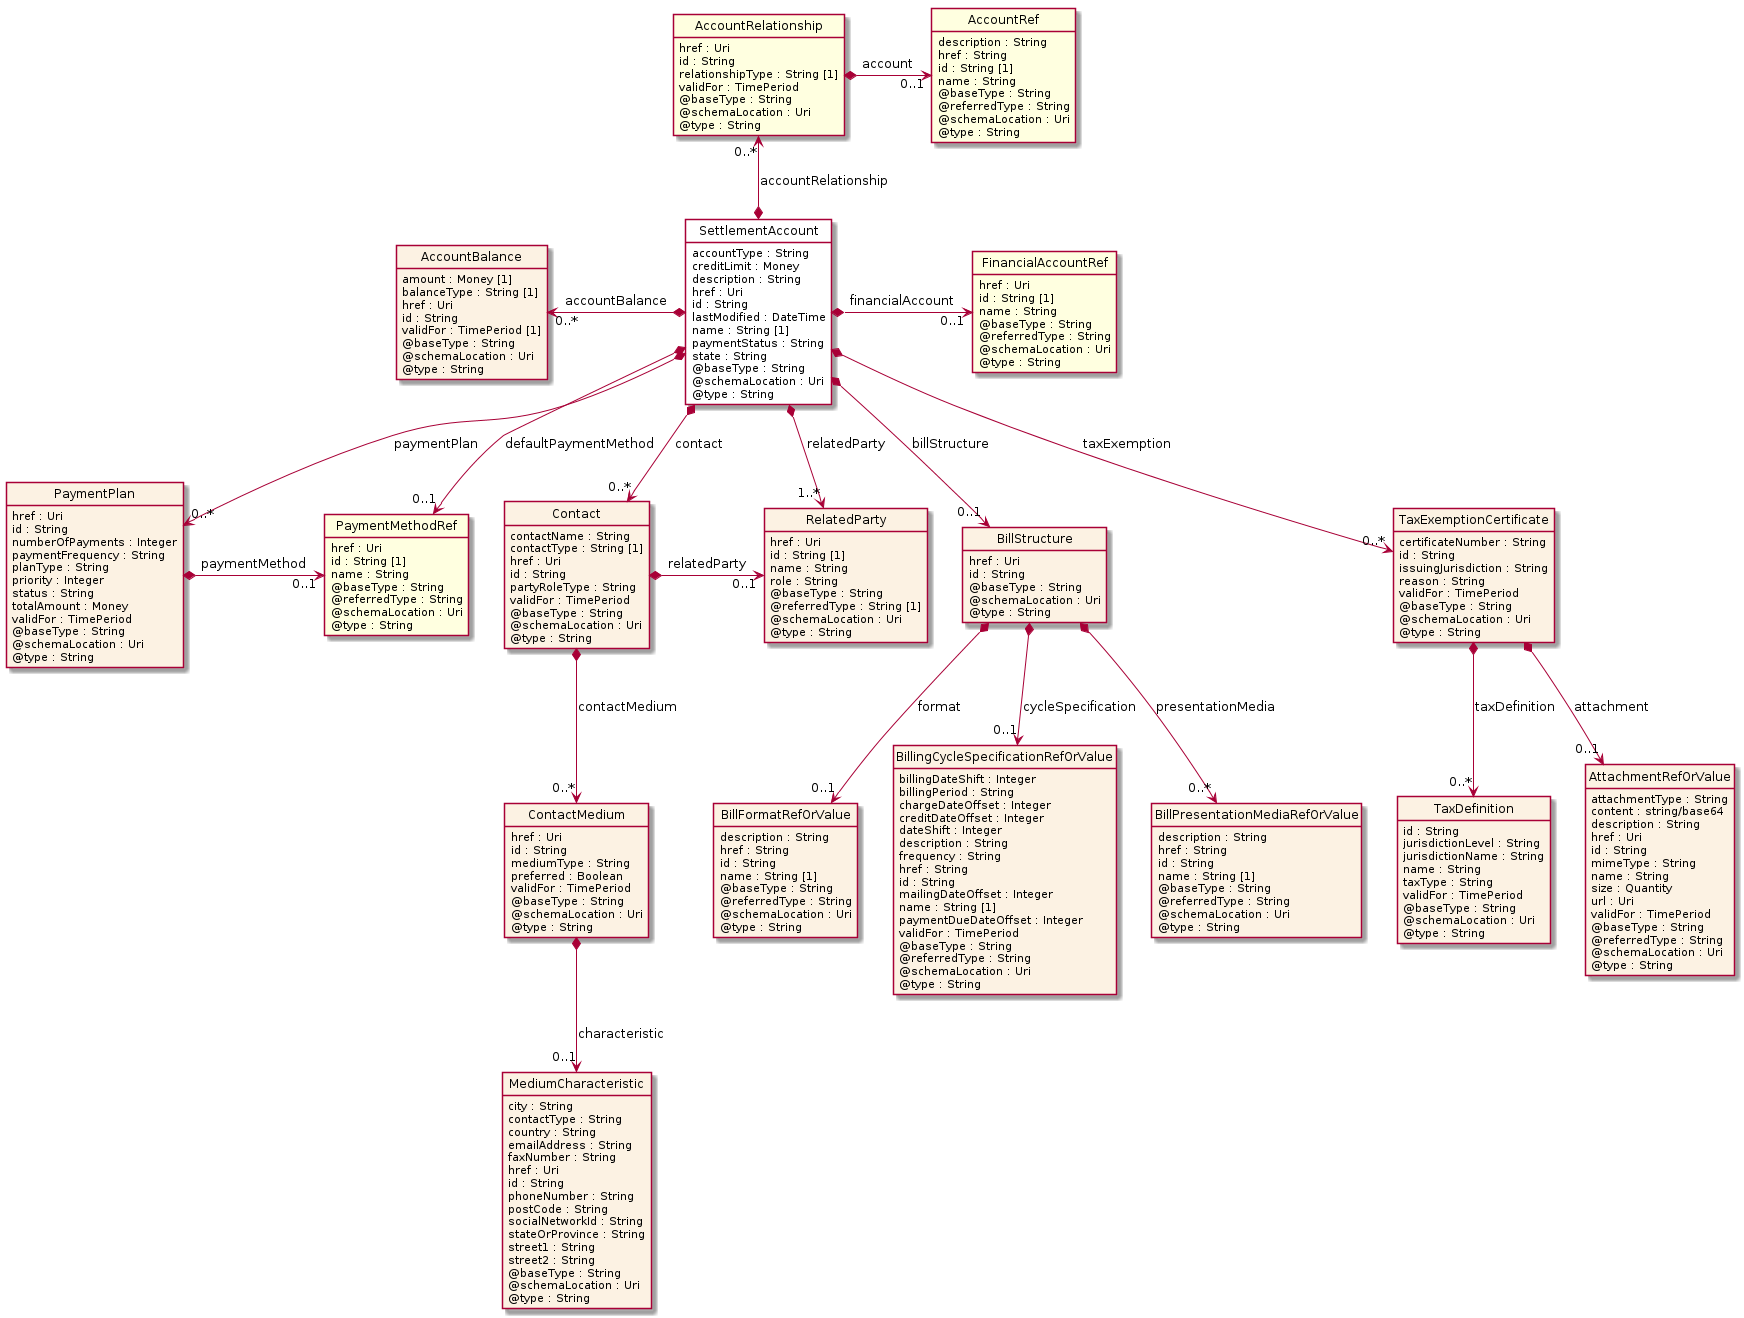

The diagram above was rendered by PlantUML. Its source (embedded in the PNG):
@startuml
hide circle
hide methods
hide stereotype
show <<Enumeration>> stereotype
skinparam class {
   BackgroundColor<<Enumeration>> #E6F5F7
   BackgroundColor<<Ref>> #FFFFE0
   BackgroundColor<<Pivot>> #FFFFFFF
   BackgroundColor<<SimpleType>> #E2F0DA
   BackgroundColor #FCF2E3
}

class SettlementAccount <<Pivot>> {
    accountType : String
    creditLimit : Money
    description : String
    href : Uri
    id : String
    lastModified : DateTime
    name : String [1]
    paymentStatus : String
    state : String
    @baseType : String
    @schemaLocation : Uri
    @type : String
}

class PaymentMethodRef  <<Ref>> {
    href : Uri
    id : String [1]
    name : String
    @baseType : String
    @referredType : String
    @schemaLocation : Uri
    @type : String
}

class PaymentPlan  {
    href : Uri
    id : String
    numberOfPayments : Integer
    paymentFrequency : String
    planType : String
    priority : Integer
    status : String
    totalAmount : Money
    validFor : TimePeriod
    @baseType : String
    @schemaLocation : Uri
    @type : String
}

class BillStructure  {
    href : Uri
    id : String
    @baseType : String
    @schemaLocation : Uri
    @type : String
}

class BillFormatRefOrValue  {
    description : String
    href : String
    id : String
    name : String [1]
    @baseType : String
    @referredType : String
    @schemaLocation : Uri
    @type : String
}

class BillingCycleSpecificationRefOrValue  {
    billingDateShift : Integer
    billingPeriod : String
    chargeDateOffset : Integer
    creditDateOffset : Integer
    dateShift : Integer
    description : String
    frequency : String
    href : String
    id : String
    mailingDateOffset : Integer
    name : String [1]
    paymentDueDateOffset : Integer
    validFor : TimePeriod
    @baseType : String
    @referredType : String
    @schemaLocation : Uri
    @type : String
}

class BillPresentationMediaRefOrValue  {
    description : String
    href : String
    id : String
    name : String [1]
    @baseType : String
    @referredType : String
    @schemaLocation : Uri
    @type : String
}

class AccountRelationship  <<Ref>> {
    href : Uri
    id : String
    relationshipType : String [1]
    validFor : TimePeriod
    @baseType : String
    @schemaLocation : Uri
    @type : String
}

class AccountRef  <<Ref>> {
    description : String
    href : String
    id : String [1]
    name : String
    @baseType : String
    @referredType : String
    @schemaLocation : Uri
    @type : String
}

class FinancialAccountRef  <<Ref>> {
    href : Uri
    id : String [1]
    name : String
    @baseType : String
    @referredType : String
    @schemaLocation : Uri
    @type : String
}

class RelatedParty  {
    href : Uri
    id : String [1]
    name : String
    role : String
    @baseType : String
    @referredType : String [1]
    @schemaLocation : Uri
    @type : String
}

class TaxExemptionCertificate  {
    certificateNumber : String
    id : String
    issuingJurisdiction : String
    reason : String
    validFor : TimePeriod
    @baseType : String
    @schemaLocation : Uri
    @type : String
}

class TaxDefinition  {
    id : String
    jurisdictionLevel : String
    jurisdictionName : String
    name : String
    taxType : String
    validFor : TimePeriod
    @baseType : String
    @schemaLocation : Uri
    @type : String
}

class AttachmentRefOrValue  {
    attachmentType : String
    content : string/base64
    description : String
    href : Uri
    id : String
    mimeType : String
    name : String
    size : Quantity
    url : Uri
    validFor : TimePeriod
    @baseType : String
    @referredType : String
    @schemaLocation : Uri
    @type : String
}

class Contact  {
    contactName : String
    contactType : String [1]
    href : Uri
    id : String
    partyRoleType : String
    validFor : TimePeriod
    @baseType : String
    @schemaLocation : Uri
    @type : String
}

class ContactMedium  {
    href : Uri
    id : String
    mediumType : String
    preferred : Boolean
    validFor : TimePeriod
    @baseType : String
    @schemaLocation : Uri
    @type : String
}

class MediumCharacteristic  {
    city : String
    contactType : String
    country : String
    emailAddress : String
    faxNumber : String
    href : Uri
    id : String
    phoneNumber : String
    postCode : String
    socialNetworkId : String
    stateOrProvince : String
    street1 : String
    street2 : String
    @baseType : String
    @schemaLocation : Uri
    @type : String
}

class AccountBalance  {
    amount : Money [1]
    balanceType : String [1]
    href : Uri
    id : String
    validFor : TimePeriod [1]
    @baseType : String
    @schemaLocation : Uri
    @type : String
}

SettlementAccount *-->  "0..1" PaymentMethodRef : defaultPaymentMethod

SettlementAccount *-->  "0..*" PaymentPlan : paymentPlan

SettlementAccount *-->  "1..*" RelatedParty : relatedParty

SettlementAccount *-->  "0..*" Contact : contact

PaymentPlan *-right-> "0..1" PaymentMethodRef : paymentMethod

Contact *-right-> "0..1" RelatedParty : relatedParty

AccountBalance "0..*" <-left-* SettlementAccount : accountBalance

SettlementAccount *-right-> "0..1" FinancialAccountRef : financialAccount

AccountRelationship "0..*" <--* SettlementAccount : accountRelationship

SettlementAccount *-->  "0..*" TaxExemptionCertificate : taxExemption

SettlementAccount *-->  "0..1" BillStructure : billStructure

BillStructure *-->  "0..*" BillPresentationMediaRefOrValue : presentationMedia

BillStructure *-->  "0..1" BillingCycleSpecificationRefOrValue : cycleSpecification

BillStructure *-->  "0..1" BillFormatRefOrValue : format

TaxExemptionCertificate *-->  "0..*" TaxDefinition : taxDefinition

TaxExemptionCertificate *-->  "0..1" AttachmentRefOrValue : attachment

Contact *-->  "0..*" ContactMedium : contactMedium

AccountRelationship *-right-> "0..1" AccountRef : account

ContactMedium *-->  "0..1" MediumCharacteristic : characteristic

@enduml